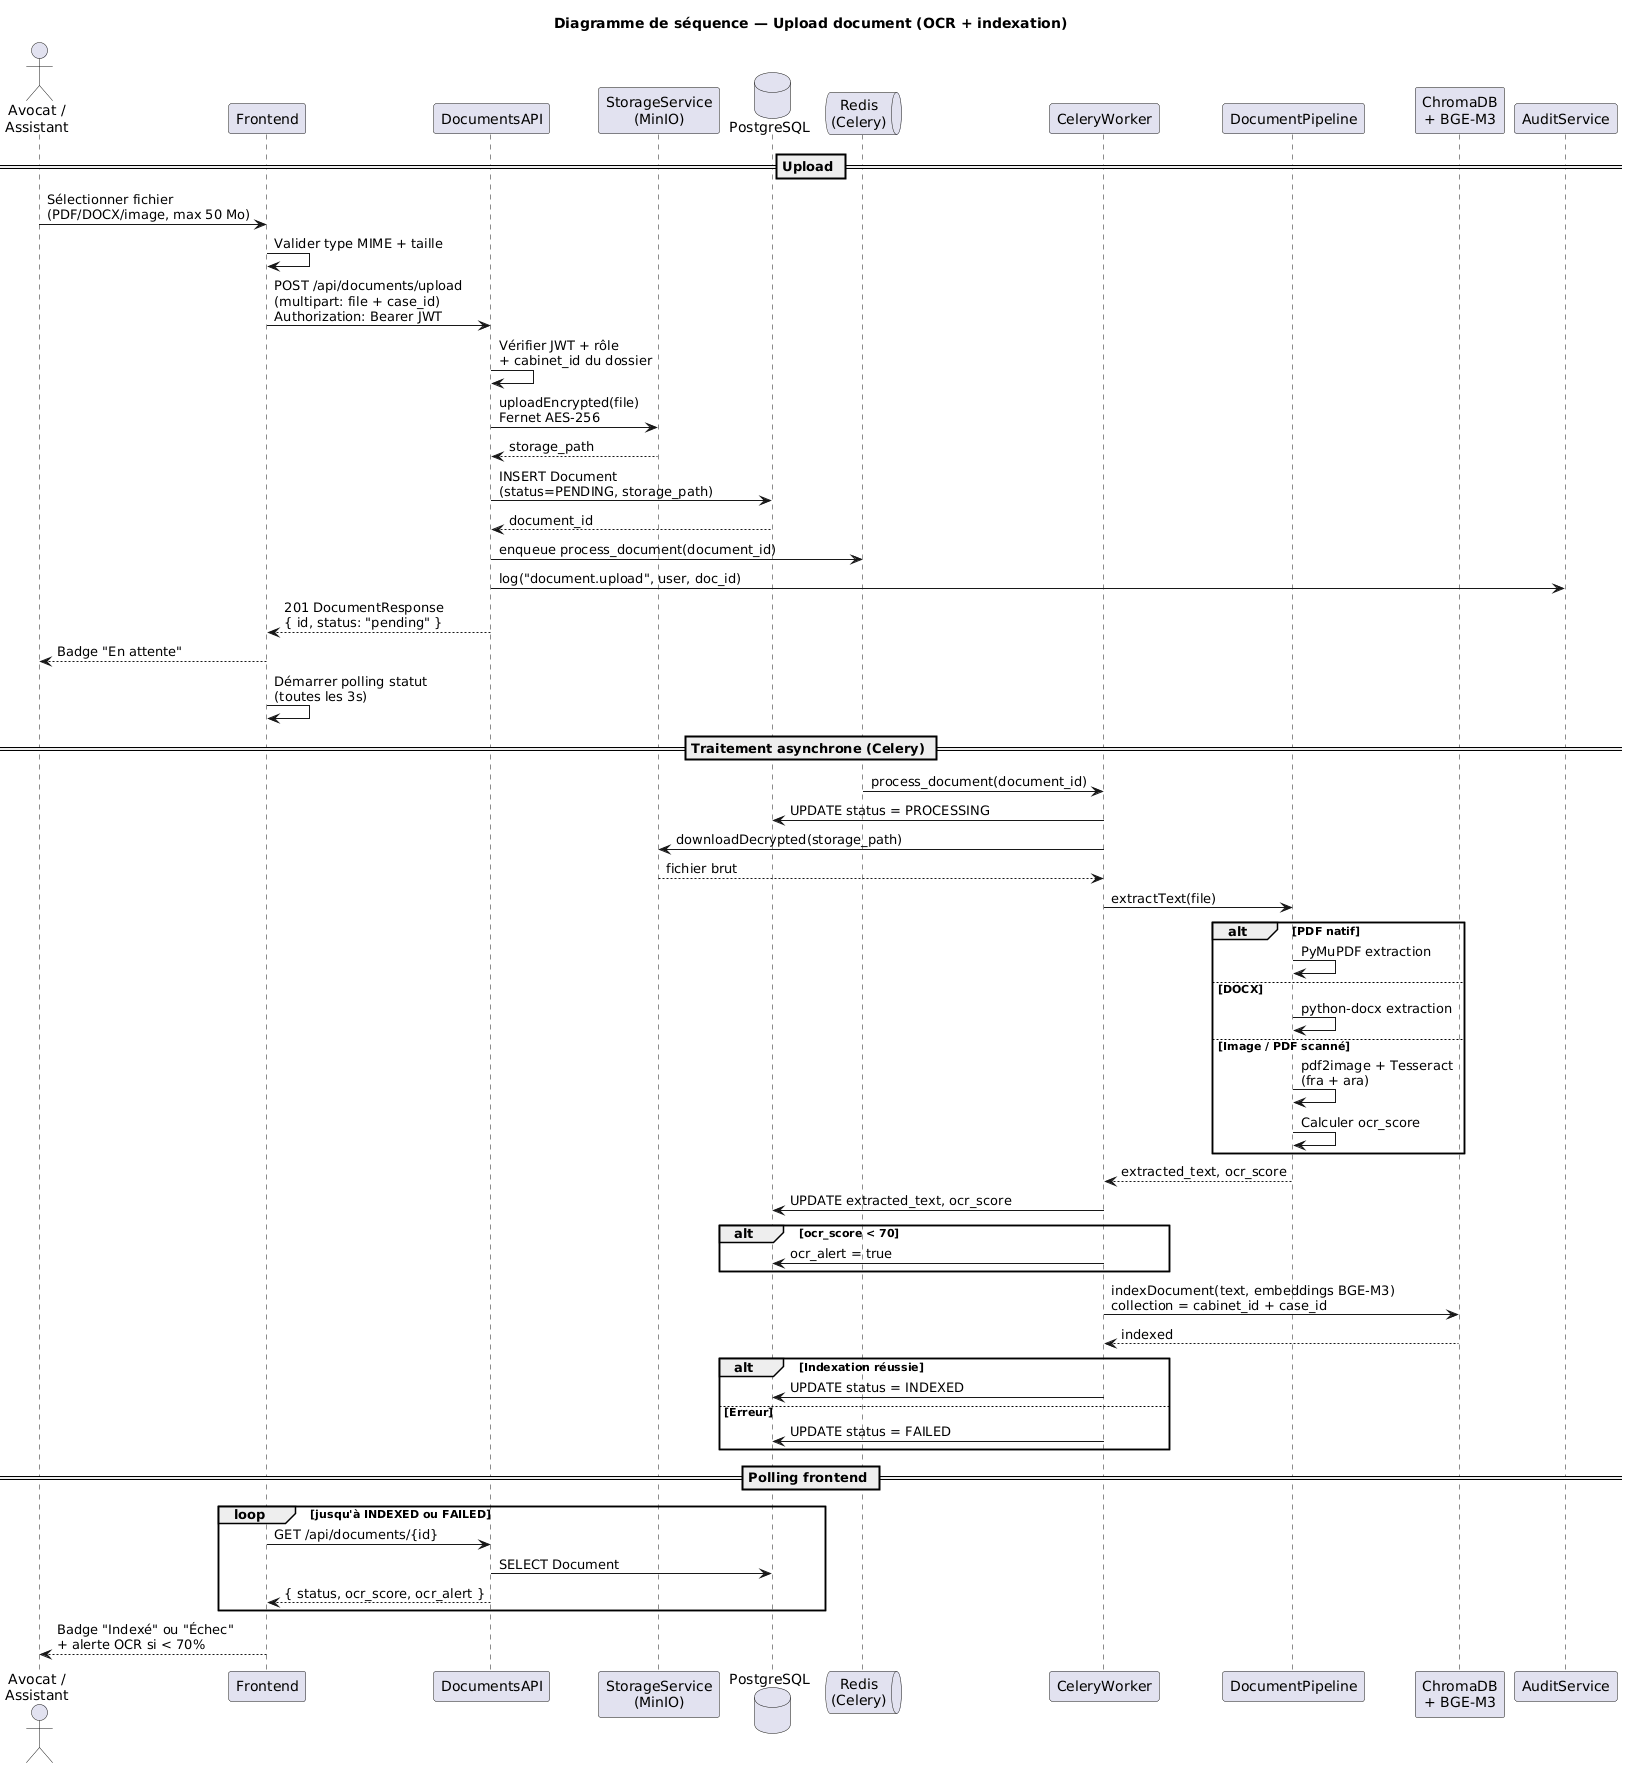

The diagram above was rendered by PlantUML. Its source (embedded in the PNG):
@startuml sanad-sequence-upload
' ============================================================
' Sanad — Séquence : Upload et traitement document
' Scénario D-02 / F-11 à F-14
' ============================================================

skinparam shadowing false

title Diagramme de séquence — Upload document (OCR + indexation)

actor "Avocat /\nAssistant" as U
participant "Frontend" as FE
participant "DocumentsAPI" as API
participant "StorageService\n(MinIO)" as MinIO
database "PostgreSQL" as DB
queue "Redis\n(Celery)" as Redis
participant "CeleryWorker" as Worker
participant "DocumentPipeline" as Pipeline
participant "ChromaDB\n+ BGE-M3" as Chroma
participant "AuditService" as Audit

== Upload ==

U -> FE : Sélectionner fichier\n(PDF/DOCX/image, max 50 Mo)
FE -> FE : Valider type MIME + taille
FE -> API : POST /api/documents/upload\n(multipart: file + case_id)\nAuthorization: Bearer JWT

API -> API : Vérifier JWT + rôle\n+ cabinet_id du dossier
API -> MinIO : uploadEncrypted(file)\nFernet AES-256
MinIO --> API : storage_path

API -> DB : INSERT Document\n(status=PENDING, storage_path)
DB --> API : document_id

API -> Redis : enqueue process_document(document_id)
API -> Audit : log("document.upload", user, doc_id)
API --> FE : 201 DocumentResponse\n{ id, status: "pending" }

FE --> U : Badge "En attente"
FE -> FE : Démarrer polling statut\n(toutes les 3s)

== Traitement asynchrone (Celery) ==

Redis -> Worker : process_document(document_id)
Worker -> DB : UPDATE status = PROCESSING
Worker -> MinIO : downloadDecrypted(storage_path)
MinIO --> Worker : fichier brut

Worker -> Pipeline : extractText(file)

alt PDF natif
  Pipeline -> Pipeline : PyMuPDF extraction
else DOCX
  Pipeline -> Pipeline : python-docx extraction
else Image / PDF scanné
  Pipeline -> Pipeline : pdf2image + Tesseract\n(fra + ara)
  Pipeline -> Pipeline : Calculer ocr_score
end

Pipeline --> Worker : extracted_text, ocr_score

Worker -> DB : UPDATE extracted_text, ocr_score

alt ocr_score < 70
  Worker -> DB : ocr_alert = true
end

Worker -> Chroma : indexDocument(text, embeddings BGE-M3)\ncollection = cabinet_id + case_id
Chroma --> Worker : indexed

alt Indexation réussie
  Worker -> DB : UPDATE status = INDEXED
else Erreur
  Worker -> DB : UPDATE status = FAILED
end

== Polling frontend ==

loop jusqu'à INDEXED ou FAILED
  FE -> API : GET /api/documents/{id}
  API -> DB : SELECT Document
  API --> FE : { status, ocr_score, ocr_alert }
end

FE --> U : Badge "Indexé" ou "Échec"\n+ alerte OCR si < 70%

@enduml